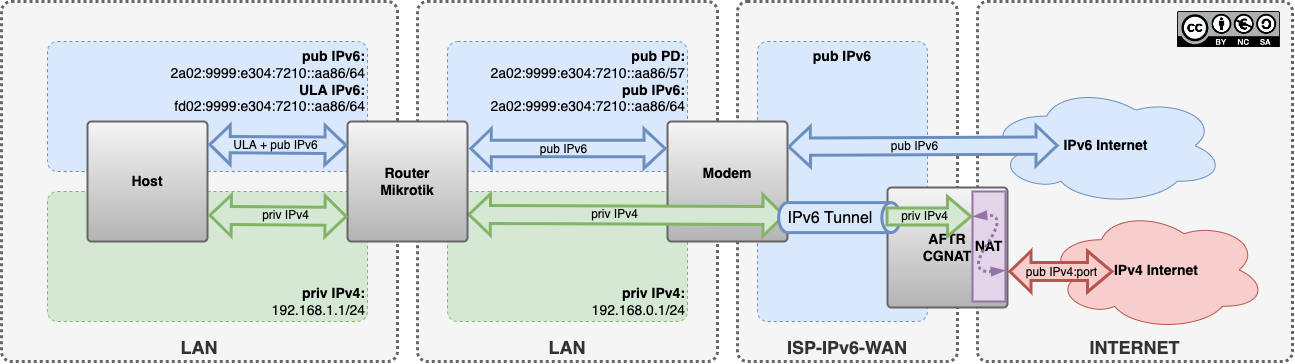

The diagram above was exported from draw.io. Its source (the exported page's mxGraphModel, read from the mxfile embedded in the PNG):
<mxGraphModel dx="2305" dy="713" grid="1" gridSize="10" guides="1" tooltips="1" connect="1" arrows="1" fold="1" page="1" pageScale="1" pageWidth="827" pageHeight="1169" math="0" shadow="0">
  <root>
    <mxCell id="0" />
    <mxCell id="1" parent="0" />
    <mxCell id="I1XEyFE_oJZhiUIuwIMh-34" value="&lt;font style=&quot;&quot;&gt;&lt;b style=&quot;&quot;&gt;&lt;font style=&quot;font-size: 18px;&quot;&gt;LAN&lt;/font&gt;&lt;/b&gt;&lt;br&gt;&lt;/font&gt;" style="rounded=1;whiteSpace=wrap;html=1;absoluteArcSize=1;verticalAlign=bottom;align=center;fillColor=#f5f5f5;dashed=1;strokeWidth=3;dashPattern=1 1;perimeterSpacing=0;strokeColor=#666666;fontColor=#333333;" parent="1" vertex="1">
      <mxGeometry x="10" y="200" width="300" height="360" as="geometry" />
    </mxCell>
    <mxCell id="-CqCPPBQiTnHxtfTG_Se-8" value="&lt;font style=&quot;&quot;&gt;&lt;b style=&quot;&quot;&gt;&lt;font style=&quot;font-size: 18px;&quot;&gt;LAN&lt;/font&gt;&lt;/b&gt;&lt;br&gt;&lt;/font&gt;" style="rounded=1;whiteSpace=wrap;html=1;absoluteArcSize=1;verticalAlign=bottom;align=center;fillColor=#f5f5f5;dashed=1;strokeWidth=3;dashPattern=1 1;perimeterSpacing=0;strokeColor=#666666;gradientDirection=south;fontColor=#333333;" parent="1" vertex="1">
      <mxGeometry x="-406" y="200" width="396" height="360" as="geometry" />
    </mxCell>
    <mxCell id="I1XEyFE_oJZhiUIuwIMh-40" value="&lt;font style=&quot;&quot;&gt;&lt;b style=&quot;&quot;&gt;&lt;font style=&quot;font-size: 18px;&quot;&gt;INTERNET&lt;/font&gt;&lt;/b&gt;&lt;br&gt;&lt;/font&gt;" style="rounded=1;whiteSpace=wrap;html=1;absoluteArcSize=1;verticalAlign=bottom;align=center;fillColor=#f5f5f5;dashed=1;strokeWidth=3;dashPattern=1 1;perimeterSpacing=0;strokeColor=#666666;fillStyle=auto;fontColor=#333333;" parent="1" vertex="1">
      <mxGeometry x="570" y="200" width="315" height="360" as="geometry" />
    </mxCell>
    <mxCell id="I1XEyFE_oJZhiUIuwIMh-38" value="&lt;font style=&quot;&quot;&gt;&lt;b style=&quot;&quot;&gt;&lt;font style=&quot;font-size: 18px;&quot;&gt;ISP-IPv6-WAN&lt;/font&gt;&lt;/b&gt;&lt;br&gt;&lt;/font&gt;" style="rounded=1;whiteSpace=wrap;html=1;absoluteArcSize=1;verticalAlign=bottom;align=center;fillColor=#f5f5f5;dashed=1;strokeWidth=3;dashPattern=1 1;perimeterSpacing=0;strokeColor=#666666;fontColor=#333333;" parent="1" vertex="1">
      <mxGeometry x="330" y="200" width="220" height="360" as="geometry" />
    </mxCell>
    <mxCell id="I1XEyFE_oJZhiUIuwIMh-8" value="&lt;b&gt;&lt;font style=&quot;font-size: 14px;&quot;&gt;IPv4 Internet&lt;/font&gt;&lt;/b&gt;" style="ellipse;shape=cloud;whiteSpace=wrap;html=1;fillColor=#f8cecc;strokeColor=#b85450;" parent="1" vertex="1">
      <mxGeometry x="639" y="408" width="220" height="121" as="geometry" />
    </mxCell>
    <mxCell id="I1XEyFE_oJZhiUIuwIMh-4" value="&lt;b&gt;&lt;font style=&quot;font-size: 14px;&quot;&gt;pub IPv6&lt;/font&gt;&lt;/b&gt;" style="rounded=1;whiteSpace=wrap;html=1;fillColor=#dae8fc;strokeColor=#6c8ebf;absoluteArcSize=1;verticalAlign=top;align=center;dashed=1;" parent="1" vertex="1">
      <mxGeometry x="350" y="240" width="170" height="280" as="geometry" />
    </mxCell>
    <mxCell id="I1XEyFE_oJZhiUIuwIMh-3" value="&lt;font style=&quot;font-size: 14px;&quot;&gt;&lt;b&gt;priv IPv4:&lt;/b&gt;&lt;br&gt;192.168.0.1/24&lt;br&gt;&lt;/font&gt;" style="rounded=1;whiteSpace=wrap;html=1;fillColor=#d5e8d4;strokeColor=#82b366;absoluteArcSize=1;verticalAlign=bottom;align=right;dashed=1;" parent="1" vertex="1">
      <mxGeometry x="40" y="390" width="240" height="130" as="geometry" />
    </mxCell>
    <mxCell id="I1XEyFE_oJZhiUIuwIMh-7" value="&lt;b&gt;&lt;font style=&quot;font-size: 14px;&quot;&gt;IPv6 Internet&lt;/font&gt;&lt;/b&gt;" style="ellipse;shape=cloud;whiteSpace=wrap;html=1;fillColor=#dae8fc;strokeColor=#6c8ebf;" parent="1" vertex="1">
      <mxGeometry x="580" y="285" width="237" height="118.5" as="geometry" />
    </mxCell>
    <mxCell id="I1XEyFE_oJZhiUIuwIMh-9" value="&lt;font style=&quot;font-size: 14px;&quot;&gt;&lt;b&gt;pub PD:&lt;br&gt;&lt;/b&gt;2a02:9999:e304:7210::aa86/57&lt;b&gt;&lt;br&gt;pub IPv6:&lt;/b&gt;&lt;br&gt;2a02:9999:e304:7210::aa86/64&lt;br&gt;&lt;/font&gt;" style="rounded=1;whiteSpace=wrap;html=1;fillColor=#dae8fc;strokeColor=#6c8ebf;absoluteArcSize=1;verticalAlign=top;align=right;dashed=1;" parent="1" vertex="1">
      <mxGeometry x="40" y="240" width="240" height="130" as="geometry" />
    </mxCell>
    <mxCell id="I1XEyFE_oJZhiUIuwIMh-33" value="&lt;b&gt;Modem&lt;br&gt;&lt;br&gt;&lt;/b&gt;" style="rounded=1;whiteSpace=wrap;html=1;fontSize=14;fillColor=#f5f5f5;strokeColor=#666666;strokeWidth=2;arcSize=8;absoluteArcSize=1;gradientColor=#b3b3b3;" parent="1" vertex="1">
      <mxGeometry x="260" y="320" width="120" height="120" as="geometry" />
    </mxCell>
    <mxCell id="I1XEyFE_oJZhiUIuwIMh-39" value="&lt;b&gt;AFTR&lt;br&gt;CGNAT&lt;/b&gt;" style="rounded=1;whiteSpace=wrap;html=1;fontSize=14;fillColor=#f5f5f5;strokeColor=#666666;strokeWidth=2;absoluteArcSize=1;arcSize=8;gradientColor=#b3b3b3;" parent="1" vertex="1">
      <mxGeometry x="480" y="386" width="120" height="120" as="geometry" />
    </mxCell>
    <mxCell id="I1XEyFE_oJZhiUIuwIMh-41" value="" style="shape=flexArrow;endArrow=classic;startArrow=classic;html=1;rounded=0;fontSize=18;fillColor=#dae8fc;strokeColor=#6c8ebf;strokeWidth=3;width=14.4;startSize=5.744;gradientColor=none;" parent="1" edge="1">
      <mxGeometry width="100" height="100" relative="1" as="geometry">
        <mxPoint x="62" y="347" as="sourcePoint" />
        <mxPoint x="259" y="347" as="targetPoint" />
      </mxGeometry>
    </mxCell>
    <mxCell id="I1XEyFE_oJZhiUIuwIMh-54" value="&lt;span style=&quot;&quot;&gt;pub IPv6&lt;/span&gt;" style="edgeLabel;html=1;align=center;verticalAlign=middle;resizable=0;points=[];fontSize=12;labelBackgroundColor=none;" parent="I1XEyFE_oJZhiUIuwIMh-41" vertex="1" connectable="0">
      <mxGeometry x="-0.0966" y="-1" relative="1" as="geometry">
        <mxPoint x="4" y="-1" as="offset" />
      </mxGeometry>
    </mxCell>
    <mxCell id="I1XEyFE_oJZhiUIuwIMh-42" value="" style="shape=flexArrow;endArrow=classic;startArrow=classic;html=1;rounded=0;fontSize=18;fillColor=#d5e8d4;strokeColor=#82b366;strokeWidth=3;width=16;startSize=6.132;gradientColor=none;" parent="1" edge="1">
      <mxGeometry width="100" height="100" relative="1" as="geometry">
        <mxPoint x="60" y="413" as="sourcePoint" />
        <mxPoint x="378" y="414" as="targetPoint" />
      </mxGeometry>
    </mxCell>
    <mxCell id="I1XEyFE_oJZhiUIuwIMh-53" value="&lt;span style=&quot;&quot;&gt;priv IPv4&lt;/span&gt;" style="edgeLabel;html=1;align=center;verticalAlign=middle;resizable=0;points=[];fontSize=12;labelBackgroundColor=none;" parent="I1XEyFE_oJZhiUIuwIMh-42" vertex="1" connectable="0">
      <mxGeometry x="-0.2069" y="2" relative="1" as="geometry">
        <mxPoint x="21" y="1" as="offset" />
      </mxGeometry>
    </mxCell>
    <mxCell id="I1XEyFE_oJZhiUIuwIMh-44" value="&lt;font style=&quot;font-size: 16px;&quot;&gt;IPv6 Tunnel&lt;/font&gt;" style="shape=cylinder3;whiteSpace=wrap;html=1;boundedLbl=1;backgroundOutline=1;size=9.218561694475795;fontSize=18;strokeWidth=3;fillColor=#dae8fc;rotation=90;strokeColor=#6c8ebf;verticalAlign=middle;horizontal=0;" parent="1" vertex="1">
      <mxGeometry x="416.92" y="355.27" width="30" height="121.65" as="geometry" />
    </mxCell>
    <mxCell id="I1XEyFE_oJZhiUIuwIMh-62" value="" style="shape=flexArrow;endArrow=classic;startArrow=classic;html=1;rounded=0;fontSize=18;exitX=1;exitY=0.25;exitDx=0;exitDy=0;fillColor=#dae8fc;strokeColor=#6c8ebf;strokeWidth=3;width=15.2;startSize=6.136;" parent="1" edge="1">
      <mxGeometry width="100" height="100" relative="1" as="geometry">
        <mxPoint x="380" y="345.26" as="sourcePoint" />
        <mxPoint x="651" y="344" as="targetPoint" />
      </mxGeometry>
    </mxCell>
    <mxCell id="I1XEyFE_oJZhiUIuwIMh-63" value="&lt;span style=&quot;&quot;&gt;pub IPv6&lt;/span&gt;" style="edgeLabel;html=1;align=center;verticalAlign=middle;resizable=0;points=[];fontSize=12;labelBackgroundColor=none;" parent="I1XEyFE_oJZhiUIuwIMh-62" vertex="1" connectable="0">
      <mxGeometry x="-0.0966" y="-1" relative="1" as="geometry">
        <mxPoint x="4" y="-1" as="offset" />
      </mxGeometry>
    </mxCell>
    <mxCell id="I1XEyFE_oJZhiUIuwIMh-66" value="&lt;font style=&quot;font-size: 14px;&quot;&gt;&lt;b&gt;NAT&lt;/b&gt;&lt;/font&gt;" style="text;html=1;strokeColor=#9673a6;fillColor=#e1d5e7;align=center;verticalAlign=middle;whiteSpace=wrap;rounded=0;shadow=0;glass=0;labelBackgroundColor=none;sketch=0;fontSize=16;rotation=0;strokeWidth=2;" parent="1" vertex="1">
      <mxGeometry x="565" y="390" width="33" height="110" as="geometry" />
    </mxCell>
    <mxCell id="I1XEyFE_oJZhiUIuwIMh-48" value="" style="shape=flexArrow;endArrow=classic;html=1;rounded=0;fontSize=18;strokeWidth=3;fillColor=#d5e8d4;strokeColor=#82b366;width=14.8;endSize=6.868;" parent="1" edge="1">
      <mxGeometry width="50" height="50" relative="1" as="geometry">
        <mxPoint x="478" y="415" as="sourcePoint" />
        <mxPoint x="565" y="415" as="targetPoint" />
      </mxGeometry>
    </mxCell>
    <mxCell id="I1XEyFE_oJZhiUIuwIMh-52" value="&lt;font style=&quot;font-size: 12px;&quot;&gt;priv IPv4&lt;/font&gt;" style="edgeLabel;html=1;align=center;verticalAlign=middle;resizable=0;points=[];fontSize=18;labelBackgroundColor=none;" parent="I1XEyFE_oJZhiUIuwIMh-48" vertex="1" connectable="0">
      <mxGeometry x="-0.2218" relative="1" as="geometry">
        <mxPoint x="4" y="-4" as="offset" />
      </mxGeometry>
    </mxCell>
    <mxCell id="I1XEyFE_oJZhiUIuwIMh-77" value="" style="curved=1;endArrow=blockThin;html=1;dashed=1;dashPattern=1 1;fontSize=14;strokeWidth=3;startArrow=blockThin;startFill=1;fillColor=#e1d5e7;strokeColor=#9673a6;endFill=1;" parent="1" edge="1">
      <mxGeometry width="50" height="50" relative="1" as="geometry">
        <mxPoint x="597" y="469" as="sourcePoint" />
        <mxPoint x="566" y="415" as="targetPoint" />
        <Array as="points">
          <mxPoint x="560" y="472" />
          <mxPoint x="600" y="412" />
        </Array>
      </mxGeometry>
    </mxCell>
    <mxCell id="I1XEyFE_oJZhiUIuwIMh-78" value="" style="shape=flexArrow;endArrow=classic;startArrow=classic;html=1;rounded=0;fontSize=18;exitX=1;exitY=0.75;exitDx=0;exitDy=0;fillColor=#f8cecc;strokeColor=#b85450;strokeWidth=3;width=16;endSize=7.2;" parent="1" edge="1">
      <mxGeometry width="100" height="100" relative="1" as="geometry">
        <mxPoint x="601" y="470" as="sourcePoint" />
        <mxPoint x="706" y="470" as="targetPoint" />
      </mxGeometry>
    </mxCell>
    <mxCell id="I1XEyFE_oJZhiUIuwIMh-79" value="&lt;span style=&quot;&quot;&gt;pub IPv4:port&lt;/span&gt;" style="edgeLabel;html=1;align=center;verticalAlign=middle;resizable=0;points=[];fontSize=12;labelBackgroundColor=none;" parent="I1XEyFE_oJZhiUIuwIMh-78" vertex="1" connectable="0">
      <mxGeometry x="-0.2069" y="2" relative="1" as="geometry">
        <mxPoint x="11" y="2" as="offset" />
      </mxGeometry>
    </mxCell>
    <mxCell id="-CqCPPBQiTnHxtfTG_Se-1" value="&lt;font style=&quot;font-size: 14px;&quot;&gt;&lt;b&gt;pub IPv6:&lt;/b&gt;&lt;br&gt;2a02:9999:e304:7210::aa86/64&lt;br&gt;&lt;b&gt;ULA IPv6:&lt;/b&gt;&lt;br&gt;fd02:9999:e304:7210::aa86/64&lt;br&gt;&lt;/font&gt;" style="rounded=1;whiteSpace=wrap;html=1;fillColor=#dae8fc;strokeColor=#6c8ebf;absoluteArcSize=1;verticalAlign=top;align=right;dashed=1;" parent="1" vertex="1">
      <mxGeometry x="-360" y="240" width="320" height="130" as="geometry" />
    </mxCell>
    <mxCell id="-CqCPPBQiTnHxtfTG_Se-2" value="&lt;font style=&quot;font-size: 14px;&quot;&gt;&lt;b&gt;priv IPv4:&lt;/b&gt;&lt;br&gt;192.168.1.1/24&lt;br&gt;&lt;/font&gt;" style="rounded=1;whiteSpace=wrap;html=1;fillColor=#d5e8d4;strokeColor=#82b366;absoluteArcSize=1;verticalAlign=bottom;align=right;dashed=1;" parent="1" vertex="1">
      <mxGeometry x="-360" y="390" width="320" height="130" as="geometry" />
    </mxCell>
    <mxCell id="-CqCPPBQiTnHxtfTG_Se-3" value="&lt;b&gt;Host&lt;/b&gt;" style="rounded=1;whiteSpace=wrap;html=1;fontSize=14;fillColor=#f5f5f5;strokeColor=#666666;sketch=0;glass=0;shadow=0;absoluteArcSize=1;strokeWidth=2;arcSize=8;gradientColor=#b3b3b3;" parent="1" vertex="1">
      <mxGeometry x="-320" y="320" width="120" height="120" as="geometry" />
    </mxCell>
    <mxCell id="I1XEyFE_oJZhiUIuwIMh-32" value="&lt;b&gt;Router&lt;br&gt;Mikrotik&lt;br&gt;&lt;/b&gt;" style="rounded=1;whiteSpace=wrap;html=1;fontSize=14;fillColor=#f5f5f5;strokeColor=#666666;sketch=0;glass=0;shadow=0;absoluteArcSize=1;strokeWidth=2;arcSize=8;gradientColor=#b3b3b3;" parent="1" vertex="1">
      <mxGeometry x="-60" y="320" width="120" height="120" as="geometry" />
    </mxCell>
    <mxCell id="-CqCPPBQiTnHxtfTG_Se-4" value="" style="shape=flexArrow;endArrow=classic;startArrow=classic;html=1;rounded=0;fontSize=18;fillColor=#dae8fc;strokeColor=#6c8ebf;strokeWidth=3;width=14.4;startSize=5.744;gradientColor=none;" parent="1" edge="1">
      <mxGeometry width="100" height="100" relative="1" as="geometry">
        <mxPoint x="-199" y="343" as="sourcePoint" />
        <mxPoint x="-60" y="343.83" as="targetPoint" />
      </mxGeometry>
    </mxCell>
    <mxCell id="-CqCPPBQiTnHxtfTG_Se-5" value="&lt;span style=&quot;&quot;&gt;ULA + pub IPv6&lt;/span&gt;" style="edgeLabel;html=1;align=center;verticalAlign=middle;resizable=0;points=[];fontSize=12;labelBackgroundColor=none;" parent="-CqCPPBQiTnHxtfTG_Se-4" vertex="1" connectable="0">
      <mxGeometry x="-0.0966" y="-1" relative="1" as="geometry">
        <mxPoint x="4" y="-1" as="offset" />
      </mxGeometry>
    </mxCell>
    <mxCell id="-CqCPPBQiTnHxtfTG_Se-6" value="" style="shape=flexArrow;endArrow=classic;startArrow=classic;html=1;rounded=0;fontSize=18;fillColor=#d5e8d4;strokeColor=#82b366;strokeWidth=3;width=16;startSize=6.132;gradientColor=none;exitX=1.007;exitY=0.782;exitDx=0;exitDy=0;exitPerimeter=0;" parent="1" source="-CqCPPBQiTnHxtfTG_Se-3" edge="1">
      <mxGeometry width="100" height="100" relative="1" as="geometry">
        <mxPoint x="-200" y="415" as="sourcePoint" />
        <mxPoint x="-60" y="415" as="targetPoint" />
      </mxGeometry>
    </mxCell>
    <mxCell id="-CqCPPBQiTnHxtfTG_Se-7" value="&lt;span style=&quot;&quot;&gt;priv IPv4&lt;/span&gt;" style="edgeLabel;html=1;align=center;verticalAlign=middle;resizable=0;points=[];fontSize=12;labelBackgroundColor=none;" parent="-CqCPPBQiTnHxtfTG_Se-6" vertex="1" connectable="0">
      <mxGeometry x="-0.2069" y="2" relative="1" as="geometry">
        <mxPoint x="21" y="1" as="offset" />
      </mxGeometry>
    </mxCell>
    <mxCell id="qkMBaYLjit0W8r0cBxmo-6" value="" style="shape=image;verticalLabelPosition=bottom;labelBackgroundColor=default;verticalAlign=top;aspect=fixed;imageAspect=0;image=https://mirrors.creativecommons.org/presskit/buttons/88x31/png/by-nc-sa.eu.png;" parent="1" vertex="1">
      <mxGeometry x="770" y="210" width="102.91" height="36.01" as="geometry" />
    </mxCell>
  </root>
</mxGraphModel>